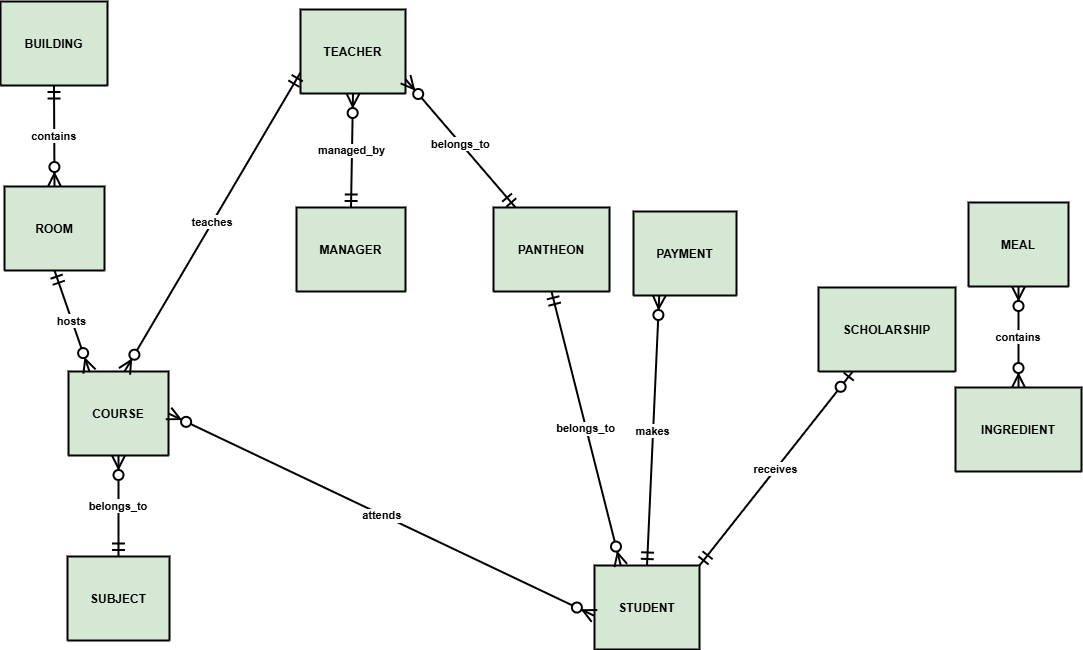

The diagram above was exported from draw.io. Its source (the exported page's mxGraphModel, read from the mxfile embedded in the PNG):
<mxGraphModel dx="2075" dy="695" grid="0" gridSize="10" guides="1" tooltips="1" connect="1" arrows="1" fold="1" page="0" pageScale="1" pageWidth="827" pageHeight="1169" math="0" shadow="0">
  <root>
    <mxCell id="0" />
    <mxCell id="1" parent="0" />
    <mxCell id="3XaqaFdFiuRrvMK30sn5-30" parent="1" style="shape=table;startSize=0;container=1;collapsible=0;childLayout=tableLayout;fixedRows=1;rowLines=1;fontStyle=1;align=center;resizeLast=1;fillColor=#d5e8d4;strokeColor=#000000;strokeWidth=2;" value="STUDENT" vertex="1">
      <mxGeometry height="84" width="105" x="614" y="584" as="geometry" />
    </mxCell>
    <mxCell id="3XaqaFdFiuRrvMK30sn5-31" parent="1" style="shape=table;startSize=84;container=1;collapsible=0;childLayout=tableLayout;fixedRows=1;rowLines=1;fontStyle=1;align=center;resizeLast=1;fillColor=#d5e8d4;strokeColor=#000000;strokeWidth=2;" value="COURSE" vertex="1">
      <mxGeometry height="84" width="100" x="88" y="390" as="geometry" />
    </mxCell>
    <mxCell id="3XaqaFdFiuRrvMK30sn5-32" parent="1" style="shape=table;startSize=84;container=1;collapsible=0;childLayout=tableLayout;fixedRows=1;rowLines=1;fontStyle=1;align=center;resizeLast=1;fillColor=#d5e8d4;strokeColor=#000000;strokeWidth=2;" value="TEACHER" vertex="1">
      <mxGeometry height="84" width="105" x="320" y="28" as="geometry" />
    </mxCell>
    <mxCell id="3XaqaFdFiuRrvMK30sn5-33" parent="1" style="shape=table;startSize=84;container=1;collapsible=0;childLayout=tableLayout;fixedRows=1;rowLines=1;fontStyle=1;align=center;resizeLast=1;fillColor=#d5e8d4;strokeColor=#000000;strokeWidth=2;" value="SUBJECT" vertex="1">
      <mxGeometry height="84" width="102" x="87" y="575" as="geometry" />
    </mxCell>
    <mxCell id="3XaqaFdFiuRrvMK30sn5-34" parent="1" style="shape=table;startSize=84;container=1;collapsible=0;childLayout=tableLayout;fixedRows=1;rowLines=1;fontStyle=1;align=center;resizeLast=1;fillColor=#d5e8d4;strokeColor=#000000;strokeWidth=2;" value="MANAGER" vertex="1">
      <mxGeometry height="84" width="109" x="316" y="226" as="geometry" />
    </mxCell>
    <mxCell id="3XaqaFdFiuRrvMK30sn5-35" parent="1" style="shape=table;startSize=84;container=1;collapsible=0;childLayout=tableLayout;fixedRows=1;rowLines=1;fontStyle=1;align=center;resizeLast=1;fillColor=#d5e8d4;strokeColor=#000000;strokeWidth=2;" value="PANTHEON" vertex="1">
      <mxGeometry height="84" width="116" x="513" y="226" as="geometry" />
    </mxCell>
    <mxCell id="3XaqaFdFiuRrvMK30sn5-36" parent="1" style="shape=table;startSize=84;container=1;collapsible=0;childLayout=tableLayout;fixedRows=1;rowLines=1;fontStyle=1;align=center;resizeLast=1;fillColor=#d5e8d4;strokeColor=#000000;strokeWidth=2;" value="BUILDING" vertex="1">
      <mxGeometry height="84" width="107" x="20" y="20" as="geometry" />
    </mxCell>
    <mxCell id="3XaqaFdFiuRrvMK30sn5-37" parent="1" style="shape=table;startSize=84;container=1;collapsible=0;childLayout=tableLayout;fixedRows=1;rowLines=1;fontStyle=1;align=center;resizeLast=1;fillColor=#d5e8d4;strokeColor=#000000;strokeWidth=2;" value="ROOM" vertex="1">
      <mxGeometry height="84" width="100" x="24" y="205" as="geometry" />
    </mxCell>
    <mxCell id="3XaqaFdFiuRrvMK30sn5-38" parent="1" style="shape=table;startSize=84;container=1;collapsible=0;childLayout=tableLayout;fixedRows=1;rowLines=1;fontStyle=1;align=center;resizeLast=1;fillColor=#d5e8d4;strokeColor=#000000;strokeWidth=2;" value="MEAL" vertex="1">
      <mxGeometry height="84" width="100" x="988" y="221" as="geometry" />
    </mxCell>
    <mxCell id="3XaqaFdFiuRrvMK30sn5-39" parent="1" style="shape=table;startSize=84;container=1;collapsible=0;childLayout=tableLayout;fixedRows=1;rowLines=1;fontStyle=1;align=center;resizeLast=1;fillColor=#d5e8d4;strokeColor=#000000;strokeWidth=2;" value="INGREDIENT" vertex="1">
      <mxGeometry height="84" width="126" x="975" y="406" as="geometry" />
    </mxCell>
    <mxCell id="3XaqaFdFiuRrvMK30sn5-40" parent="1" style="shape=table;startSize=84;container=1;collapsible=0;childLayout=tableLayout;fixedRows=1;rowLines=1;fontStyle=1;align=center;resizeLast=1;fillColor=#d5e8d4;strokeColor=#000000;strokeWidth=2;" value="PAYMENT" vertex="1">
      <mxGeometry height="84" width="103" x="653" y="230" as="geometry" />
    </mxCell>
    <mxCell id="3XaqaFdFiuRrvMK30sn5-41" parent="1" style="shape=table;startSize=84;container=1;collapsible=0;childLayout=tableLayout;fixedRows=1;rowLines=1;fontStyle=1;align=center;resizeLast=1;fillColor=#d5e8d4;strokeColor=#000000;strokeWidth=2;" value="SCHOLARSHIP" vertex="1">
      <mxGeometry height="84" width="137" x="838" y="306" as="geometry" />
    </mxCell>
    <mxCell id="3XaqaFdFiuRrvMK30sn5-42" edge="1" parent="1" source="3XaqaFdFiuRrvMK30sn5-30" style="startArrow=ERzeroToMany;startSize=10;;endArrow=ERzeroToMany;endSize=10;;exitX=0;exitY=0.6;entryX=1;entryY=0.5;rounded=0;fillColor=#d5e8d4;strokeColor=#000000;strokeWidth=2;entryDx=0;entryDy=0;fontStyle=1" target="3XaqaFdFiuRrvMK30sn5-31" value="attends">
      <mxGeometry relative="1" as="geometry" />
    </mxCell>
    <mxCell id="3XaqaFdFiuRrvMK30sn5-43" edge="1" parent="1" source="3XaqaFdFiuRrvMK30sn5-32" style="startArrow=ERmandOne;startSize=10;;endArrow=ERzeroToMany;endSize=10;;exitX=0;exitY=0.75;entryX=0.56;entryY=0;rounded=0;fillColor=#d5e8d4;strokeColor=#000000;strokeWidth=2;fontStyle=1" target="3XaqaFdFiuRrvMK30sn5-31" value="teaches">
      <mxGeometry relative="1" as="geometry" />
    </mxCell>
    <mxCell id="3XaqaFdFiuRrvMK30sn5-44" edge="1" parent="1" source="3XaqaFdFiuRrvMK30sn5-31" style="startArrow=ERzeroToMany;startSize=10;;endArrow=ERmandOne;endSize=10;;exitX=0.5;exitY=1;entryX=0.5;entryY=0;rounded=0;fillColor=#d5e8d4;strokeColor=#000000;strokeWidth=2;fontStyle=1" target="3XaqaFdFiuRrvMK30sn5-33" value="belongs_to">
      <mxGeometry relative="1" as="geometry" />
    </mxCell>
    <mxCell id="3XaqaFdFiuRrvMK30sn5-45" edge="1" parent="1" source="3XaqaFdFiuRrvMK30sn5-32" style="startArrow=ERzeroToMany;startSize=10;;endArrow=ERmandOne;endSize=10;;exitX=0.5;exitY=1;entryX=0.5;entryY=0;rounded=0;fillColor=#d5e8d4;strokeColor=#000000;strokeWidth=2;fontStyle=1" target="3XaqaFdFiuRrvMK30sn5-34" value="managed_by">
      <mxGeometry relative="1" as="geometry" />
    </mxCell>
    <mxCell id="3XaqaFdFiuRrvMK30sn5-46" edge="1" parent="1" source="3XaqaFdFiuRrvMK30sn5-30" style="startArrow=ERzeroToMany;startSize=10;;endArrow=ERmandOne;endSize=10;;exitX=0.25;exitY=0;rounded=0;fillColor=#d5e8d4;strokeColor=#000000;strokeWidth=2;entryX=0.5;entryY=1;entryDx=0;entryDy=0;exitDx=0;exitDy=0;fontStyle=1" target="3XaqaFdFiuRrvMK30sn5-35" value="belongs_to">
      <mxGeometry relative="1" as="geometry">
        <mxPoint x="629" y="486" as="targetPoint" />
      </mxGeometry>
    </mxCell>
    <mxCell id="3XaqaFdFiuRrvMK30sn5-47" edge="1" parent="1" source="3XaqaFdFiuRrvMK30sn5-32" style="startArrow=ERzeroToMany;startSize=10;;endArrow=ERmandOne;endSize=10;;exitX=1;exitY=0.83;entryX=0.19;entryY=0;rounded=0;fillColor=#d5e8d4;strokeColor=#000000;strokeWidth=2;fontStyle=1" target="3XaqaFdFiuRrvMK30sn5-35" value="belongs_to">
      <mxGeometry relative="1" as="geometry" />
    </mxCell>
    <mxCell id="3XaqaFdFiuRrvMK30sn5-48" edge="1" parent="1" source="3XaqaFdFiuRrvMK30sn5-36" style="startArrow=ERmandOne;startSize=10;;endArrow=ERzeroToMany;endSize=10;;exitX=0.5;exitY=1;entryX=0.5;entryY=0;rounded=0;fillColor=#d5e8d4;strokeColor=#000000;strokeWidth=2;fontStyle=1" target="3XaqaFdFiuRrvMK30sn5-37" value="contains">
      <mxGeometry relative="1" as="geometry" />
    </mxCell>
    <mxCell id="3XaqaFdFiuRrvMK30sn5-49" edge="1" parent="1" source="3XaqaFdFiuRrvMK30sn5-37" style="startArrow=ERmandOne;startSize=10;;endArrow=ERzeroToMany;endSize=10;;exitX=0.5;exitY=1;entryX=0.21;entryY=0;rounded=0;fillColor=#d5e8d4;strokeColor=#000000;strokeWidth=2;fontStyle=1" target="3XaqaFdFiuRrvMK30sn5-31" value="hosts">
      <mxGeometry relative="1" as="geometry" />
    </mxCell>
    <mxCell id="3XaqaFdFiuRrvMK30sn5-50" edge="1" parent="1" source="3XaqaFdFiuRrvMK30sn5-38" style="startArrow=ERzeroToMany;startSize=10;;endArrow=ERzeroToMany;endSize=10;;exitX=0.5;exitY=1;entryX=0.5;entryY=0;rounded=0;fillColor=#d5e8d4;strokeColor=#000000;strokeWidth=2;fontStyle=1" target="3XaqaFdFiuRrvMK30sn5-39" value="contains">
      <mxGeometry relative="1" as="geometry" />
    </mxCell>
    <mxCell id="3XaqaFdFiuRrvMK30sn5-51" edge="1" parent="1" source="3XaqaFdFiuRrvMK30sn5-30" style="startArrow=ERmandOne;startSize=10;;endArrow=ERzeroToMany;endSize=10;;exitX=0.5;exitY=0;entryX=0.25;entryY=1;rounded=0;fillColor=#d5e8d4;strokeColor=#000000;strokeWidth=2;exitDx=0;exitDy=0;entryDx=0;entryDy=0;fontStyle=1" target="3XaqaFdFiuRrvMK30sn5-40" value="makes">
      <mxGeometry relative="1" as="geometry" />
    </mxCell>
    <mxCell id="3XaqaFdFiuRrvMK30sn5-52" edge="1" parent="1" source="3XaqaFdFiuRrvMK30sn5-30" style="startArrow=ERmandOne;startSize=10;;endArrow=ERzeroToOne;endSize=10;;exitX=1;exitY=0;entryX=0.25;entryY=1;rounded=0;fillColor=#d5e8d4;strokeColor=#000000;strokeWidth=2;entryDx=0;entryDy=0;exitDx=0;exitDy=0;fontStyle=1" target="3XaqaFdFiuRrvMK30sn5-41" value="receives">
      <mxGeometry relative="1" as="geometry" />
    </mxCell>
  </root>
</mxGraphModel>